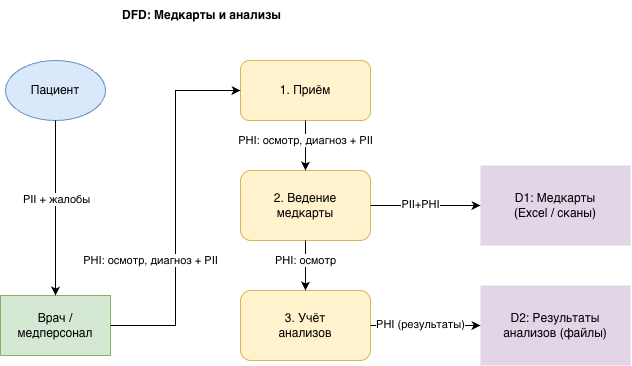

The diagram above was exported from draw.io. Its source (the exported page's mxGraphModel, read from the mxfile embedded in the PNG):
<mxGraphModel dx="977" dy="567" grid="1" gridSize="10" guides="1" tooltips="1" connect="1" arrows="1" fold="1" page="1" pageScale="1" pageWidth="827" pageHeight="1169" math="0" shadow="0">
  <root>
    <mxCell id="0" />
    <mxCell id="1" parent="0" />
    <mxCell id="Kc923BLy8y-92tNU2-Rf-2" parent="1" style="ellipse;whiteSpace=wrap;html=1;fillColor=#dae8fc;strokeColor=#6c8ebf;" value="Пациент" vertex="1">
      <mxGeometry height="60" width="100" x="165" y="350" as="geometry" />
    </mxCell>
    <mxCell id="Kc923BLy8y-92tNU2-Rf-3" parent="1" style="rounded=0;whiteSpace=wrap;html=1;fillColor=#d5e8d4;strokeColor=#82b366;" value="Врач /&#10;медперсонал" vertex="1">
      <mxGeometry height="60" width="110" x="160" y="585" as="geometry" />
    </mxCell>
    <mxCell id="Kc923BLy8y-92tNU2-Rf-4" parent="1" style="rounded=1;whiteSpace=wrap;html=1;fillColor=#fff2cc;strokeColor=#d6b656;" value="1. Приём" vertex="1">
      <mxGeometry height="60" width="130" x="400" y="350" as="geometry" />
    </mxCell>
    <mxCell id="Kc923BLy8y-92tNU2-Rf-5" parent="1" style="rounded=1;whiteSpace=wrap;html=1;fillColor=#fff2cc;strokeColor=#d6b656;" value="2. Ведение&#10;медкарты" vertex="1">
      <mxGeometry height="70" width="130" x="400" y="460" as="geometry" />
    </mxCell>
    <mxCell id="Kc923BLy8y-92tNU2-Rf-6" parent="1" style="rounded=1;whiteSpace=wrap;html=1;fillColor=#fff2cc;strokeColor=#d6b656;" value="3. Учёт&#10;анализов" vertex="1">
      <mxGeometry height="70" width="130" x="400" y="580" as="geometry" />
    </mxCell>
    <mxCell id="Kc923BLy8y-92tNU2-Rf-7" parent="1" style="shape=partialRectangle;whiteSpace=wrap;html=1;left=0;right=0;fillColor=#e1d5e7;strokeColor=#9673a6;top=0;bottom=0;" value="D1: Медкарты&#10;(Excel / сканы)" vertex="1">
      <mxGeometry height="80" width="150" x="640" y="455" as="geometry" />
    </mxCell>
    <mxCell id="Kc923BLy8y-92tNU2-Rf-8" parent="1" style="shape=partialRectangle;whiteSpace=wrap;html=1;left=0;right=0;fillColor=#e1d5e7;strokeColor=#9673a6;top=0;bottom=0;" value="D2: Результаты&#10;анализов (файлы)" vertex="1">
      <mxGeometry height="80" width="150" x="640" y="575" as="geometry" />
    </mxCell>
    <mxCell id="Kc923BLy8y-92tNU2-Rf-9" edge="1" parent="1" source="Kc923BLy8y-92tNU2-Rf-2" style="edgeStyle=orthogonalEdgeStyle;rounded=0;html=1;entryX=0.5;entryY=0;entryDx=0;entryDy=0;" target="Kc923BLy8y-92tNU2-Rf-3">
      <mxGeometry relative="1" as="geometry" />
    </mxCell>
    <mxCell id="Kc923BLy8y-92tNU2-Rf-10" connectable="0" parent="Kc923BLy8y-92tNU2-Rf-9" style="edgeLabel;html=1;align=center;verticalAlign=middle;resizable=0;points=[];" value="PII + жалобы" vertex="1">
      <mxGeometry relative="1" x="-0.1" y="1" as="geometry">
        <mxPoint as="offset" />
      </mxGeometry>
    </mxCell>
    <mxCell id="Kc923BLy8y-92tNU2-Rf-11" edge="1" parent="1" source="Kc923BLy8y-92tNU2-Rf-3" style="edgeStyle=orthogonalEdgeStyle;rounded=0;html=1;entryX=0;entryY=0.5;entryDx=0;entryDy=0;" target="Kc923BLy8y-92tNU2-Rf-4">
      <mxGeometry relative="1" as="geometry" />
    </mxCell>
    <mxCell id="Kc923BLy8y-92tNU2-Rf-12" edge="1" parent="1" source="Kc923BLy8y-92tNU2-Rf-4" style="edgeStyle=orthogonalEdgeStyle;rounded=0;html=1;" target="Kc923BLy8y-92tNU2-Rf-5">
      <mxGeometry relative="1" as="geometry" />
    </mxCell>
    <mxCell id="Kc923BLy8y-92tNU2-Rf-13" connectable="0" parent="Kc923BLy8y-92tNU2-Rf-12" style="edgeLabel;html=1;align=center;verticalAlign=middle;resizable=0;points=[];" value="PHI: осмотр, диагноз + PII" vertex="1">
      <mxGeometry relative="1" x="-0.1" y="1" as="geometry">
        <mxPoint x="-156" y="117" as="offset" />
      </mxGeometry>
    </mxCell>
    <mxCell id="Kc923BLy8y-92tNU2-Rf-14" edge="1" parent="1" source="Kc923BLy8y-92tNU2-Rf-5" style="edgeStyle=orthogonalEdgeStyle;rounded=0;html=1;" target="Kc923BLy8y-92tNU2-Rf-7">
      <mxGeometry relative="1" as="geometry" />
    </mxCell>
    <mxCell id="Kc923BLy8y-92tNU2-Rf-15" connectable="0" parent="Kc923BLy8y-92tNU2-Rf-14" style="edgeLabel;html=1;align=center;verticalAlign=middle;resizable=0;points=[];" value="PII+PHI" vertex="1">
      <mxGeometry relative="1" x="-0.1" y="1" as="geometry">
        <mxPoint as="offset" />
      </mxGeometry>
    </mxCell>
    <mxCell id="Kc923BLy8y-92tNU2-Rf-16" edge="1" parent="1" source="Kc923BLy8y-92tNU2-Rf-5" style="edgeStyle=orthogonalEdgeStyle;rounded=0;html=1;exitX=0.5;exitY=1;exitDx=0;exitDy=0;" target="Kc923BLy8y-92tNU2-Rf-6">
      <mxGeometry relative="1" as="geometry" />
    </mxCell>
    <mxCell id="Kc923BLy8y-92tNU2-Rf-17" edge="1" parent="1" source="Kc923BLy8y-92tNU2-Rf-6" style="edgeStyle=orthogonalEdgeStyle;rounded=0;html=1;" target="Kc923BLy8y-92tNU2-Rf-8">
      <mxGeometry relative="1" as="geometry" />
    </mxCell>
    <mxCell id="Kc923BLy8y-92tNU2-Rf-18" connectable="0" parent="Kc923BLy8y-92tNU2-Rf-17" style="edgeLabel;html=1;align=center;verticalAlign=middle;resizable=0;points=[];" value="PHI (результаты)" vertex="1">
      <mxGeometry relative="1" x="-0.1" y="1" as="geometry">
        <mxPoint as="offset" />
      </mxGeometry>
    </mxCell>
    <mxCell id="Kc923BLy8y-92tNU2-Rf-19" parent="1" style="text;html=1;strokeColor=none;fillColor=none;align=left;verticalAlign=middle;whiteSpace=wrap;rounded=0;fontStyle=1" value="DFD: Медкарты и анализы" vertex="1">
      <mxGeometry height="30" width="350" x="280" y="290" as="geometry" />
    </mxCell>
    <mxCell id="Kc923BLy8y-92tNU2-Rf-20" connectable="0" parent="1" style="edgeLabel;html=1;align=center;verticalAlign=middle;resizable=0;points=[];" value="PHI: осмотр, диагноз + PII" vertex="1">
      <mxGeometry x="465" y="430" as="geometry" />
    </mxCell>
    <mxCell id="Kc923BLy8y-92tNU2-Rf-21" connectable="0" parent="1" style="edgeLabel;html=1;align=center;verticalAlign=middle;resizable=0;points=[];" value="PHI: осмотр" vertex="1">
      <mxGeometry x="465" y="550" as="geometry" />
    </mxCell>
  </root>
</mxGraphModel>